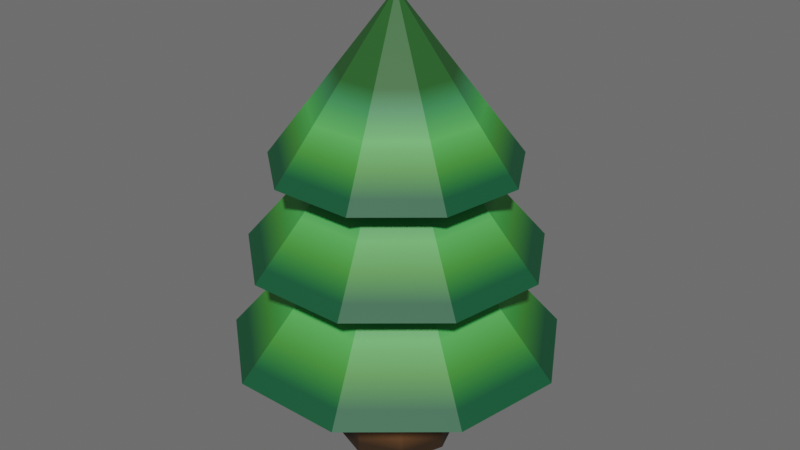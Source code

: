 # Source: sapin.blend  (saved by Blender 4.1.24; exported with 4.5.12 LTS)
import bpy
from mathutils import Matrix  # noqa: F401  (used for matrix-valued properties, if any)

bpy.ops.wm.read_factory_settings(use_empty=True)
scene = bpy.context.scene
scene.name = 'Scene'

# ---- materials (node trees are filled in below, after node groups)
mat_material_001 = bpy.data.materials.new('Material.001')
mat_material_001.use_transparent_shadow = False
mat_sapin = bpy.data.materials.new('Sapin')
mat_sapin.use_transparent_shadow = False

# ---- material node trees
mat_material_001.use_nodes = True; mat_material_001.node_tree.nodes.clear()
_N = mat_material_001.node_tree.nodes; _L = mat_material_001.node_tree.links
n0 = _N.new('ShaderNodeBsdfPrincipled'); n0.name = 'Principled BSDF'; n0.location = (328, 307)
n0.inputs[2].default_value = 0.5962
n1 = _N.new('ShaderNodeOutputMaterial'); n1.name = 'Material Output'; n1.location = (618, 307)
n2 = _N.new('ShaderNodeTexGradient'); n2.name = 'Gradient Texture'; n2.location = (-211, 261)
n3 = _N.new('ShaderNodeMapping'); n3.name = 'Mapping'; n3.location = (-391, 221)
n3.inputs[1].default_value = (0.9, 0.0, 0.0)
n3.inputs[2].default_value = (0.0, 1.571, 0.0)
n4 = _N.new('ShaderNodeTexCoord'); n4.name = 'Texture Coordinate'; n4.location = (-571, 221)
n5 = _N.new('ShaderNodeValToRGB'); n5.name = 'Color Ramp'; n5.location = (65, 307)
while len(n5.color_ramp.elements) > 1: n5.color_ramp.elements.remove(n5.color_ramp.elements[-1])
n5.color_ramp.elements[0].position = 0.049; n5.color_ramp.elements[0].color = (0.04392, 0.0225, 0.008854, 1.0)
_e = n5.color_ramp.elements.new(0.4995); _e.color = (0.261, 0.1151, 0.03864, 1.0)
_e = n5.color_ramp.elements.new(0.8811); _e.color = (0.2368, 0.09758, 0.03593, 1.0)
_L.new(n3.outputs[0], n2.inputs[0])
_L.new(n2.outputs[0], n5.inputs[0])
_L.new(n4.outputs[3], n3.inputs[0])
_L.new(n5.outputs[0], n0.inputs[0])
_L.new(n0.outputs[0], n1.inputs[0])
n1.is_active_output = True
mat_sapin.use_nodes = True; mat_sapin.node_tree.nodes.clear()
_N = mat_sapin.node_tree.nodes; _L = mat_sapin.node_tree.links
n0 = _N.new('ShaderNodeBsdfPrincipled'); n0.name = 'Principled BSDF'; n0.location = (245, 299)
n0.inputs[2].default_value = 0.5962
n1 = _N.new('ShaderNodeOutputMaterial'); n1.name = 'Material Output'; n1.location = (535, 299)
n2 = _N.new('ShaderNodeTexGradient'); n2.name = 'Gradient Texture'; n2.location = (-529, 254)
n3 = _N.new('ShaderNodeMapping'); n3.name = 'Mapping'; n3.location = (-709, 214)
n3.inputs[1].default_value = (0.9, 0.0, 0.0)
n3.inputs[2].default_value = (0.0, 1.571, 0.0)
n4 = _N.new('ShaderNodeTexCoord'); n4.name = 'Texture Coordinate'; n4.location = (-889, 214)
n5 = _N.new('ShaderNodeValToRGB'); n5.name = 'Color Ramp'; n5.location = (-310, 302)
while len(n5.color_ramp.elements) > 1: n5.color_ramp.elements.remove(n5.color_ramp.elements[-1])
n5.color_ramp.elements[0].position = 0.05082; n5.color_ramp.elements[0].color = (0.002548, 0.1105, 0.04037, 1.0)
_e = n5.color_ramp.elements.new(0.3017); _e.color = (0.04312, 0.3328, 0.04124, 1.0)
_e = n5.color_ramp.elements.new(0.5436); _e.color = (0.05044, 0.555, 0.09524, 1.0)
_e = n5.color_ramp.elements.new(0.8167); _e.color = (0.03482, 0.2915, 0.09725, 1.0)
_e = n5.color_ramp.elements.new(1.0); _e.color = (0.01736, 0.1379, 0.0243, 1.0)
n6 = _N.new('ShaderNodeHueSaturation'); n6.name = 'Hue/Saturation/Value'; n6.location = (15, 330)
n6.inputs[1].default_value = 0.3
_L.new(n3.outputs[0], n2.inputs[0])
_L.new(n2.outputs[0], n5.inputs[0])
_L.new(n4.outputs[3], n3.inputs[0])
_L.new(n0.outputs[0], n1.inputs[0])
_L.new(n5.outputs[0], n0.inputs[0])
n1.is_active_output = True

# ---- world
world_world = bpy.data.worlds.new('World'); scene.world = world_world
world_world.use_nodes = True; world_world.node_tree.nodes.clear()
_N = world_world.node_tree.nodes; _L = world_world.node_tree.links
n0 = _N.new('ShaderNodeOutputWorld'); n0.name = 'World Output'; n0.location = (300, 300)
n1 = _N.new('ShaderNodeEmission'); n1.name = 'Emission'; n1.location = (110, 300)
n1.inputs[0].default_value = (0.1575, 0.1575, 0.1575, 1.0)
_L.new(n1.outputs[0], n0.inputs[0])
n0.is_active_output = True
world_world.color = (0.05088, 0.05088, 0.05088)
world_world.use_sun_shadow = False
world_world.sun_shadow_jitter_overblur = 0.0

# ---- meshes
me_cube_019 = bpy.data.meshes.new('Cube.019')
me_cube_019.from_pydata([(-0.6667, -0.6667, -1.0), (-0.6667, -0.6667, 1.0), (-0.6667, 0.6667, -1.0), (-0.6667, 0.6667, 1.0), (0.6667, -0.6667, -1.0), (0.6667, -0.6667, 1.0), (0.6667, 0.6667, -1.0), (0.6667, 0.6667, 1.0), (-0.9167, 0.0, -1.0), (-0.9167, 0.0, 1.0), (0.0, 0.9167, -1.0), (0.0, 0.9167, 1.0), (0.9167, 0.0, -1.0), (0.9167, 0.0, 1.0), (0.0, -0.9167, -1.0), (0.0, -0.9167, 1.0), (0.0, -2.794e-09, -1.0), (0.0, -2.794e-09, 1.0)], [], [(8, 9, 3, 2), (3, 11, 10, 2), (10, 11, 7, 6), (7, 13, 12, 6), (12, 13, 5, 4), (5, 15, 14, 4), (14, 15, 1, 0), (2, 10, 16, 8), (10, 6, 12, 16), (16, 12, 4, 14), (8, 16, 14, 0), (7, 11, 17, 13), (11, 3, 9, 17), (17, 9, 1, 15), (13, 17, 15, 5), (0, 1, 9, 8)])
_k = {(2, 8): 1.0, (0, 8): 1.0, (1, 9): 1.0, (3, 9): 1.0, (6, 10): 1.0, (2, 10): 1.0, (3, 11): 1.0, (7, 11): 1.0, (4, 12): 1.0, (6, 12): 1.0, (7, 13): 1.0, (5, 13): 1.0, (0, 14): 1.0, (4, 14): 1.0, (5, 15): 1.0, (1, 15): 1.0}
me_cube_019.attributes.new('crease_edge', 'FLOAT', 'EDGE').data.foreach_set('value', [_k.get((min(e.vertices), max(e.vertices)), 0.0) for e in me_cube_019.edges])
_uv = me_cube_019.uv_layers.new(name='UVMap')
_uv.uv.foreach_set('vector', [0.25, 0.1251, 0.5, 0.1251, 0.5, 0.25, 0.25, 0.25, 0.5, 0.25, 0.5, 0.375, 0.25, 0.375, 0.25, 0.25, 0.25, 0.375, 0.5, 0.375, 0.5, 0.5, 0.25, 0.5, 0.5, 0.5, 0.5, 0.625, 0.25, 0.625, 0.25, 0.5, 0.25, 0.625, 0.5, 0.625, 0.5, 0.75, 0.25, 0.75, 0.5, 0.75, 0.5, 0.8749, 0.25, 0.8749, 0.25, 0.75, 0.25, 0.8749, 0.5, 0.8749, 0.5, 0.9999, 0.25, 0.9999, 8.661e-05, 0.5, 0.1251, 0.5, 0.1251, 0.625, 8.661e-05, 0.625, 0.1251, 0.5, 0.25, 0.5, 0.25, 0.625, 0.1251, 0.625, 0.1251, 0.625, 0.25, 0.625, 0.25, 0.75, 0.1251, 0.75, 8.661e-05, 0.625, 0.1251, 0.625, 0.1251, 0.75, 8.661e-05, 0.75, 0.5, 0.5, 0.625, 0.5, 0.625, 0.625, 0.5, 0.625, 0.625, 0.5, 0.75, 0.5, 0.75, 0.625, 0.625, 0.625, 0.625, 0.625, 0.75, 0.625, 0.75, 0.75, 0.625, 0.75, 0.5, 0.625, 0.625, 0.625, 0.625, 0.75, 0.5, 0.75, 0.25, 8.659e-05, 0.5, 8.659e-05, 0.5, 0.1251, 0.25, 0.1251])
me_cube_019.materials.append(mat_material_001)
me_cube_019.update()
me_cone_027 = bpy.data.meshes.new('Cone.027')
me_cone_027.from_pydata([(0.0, 1.0, -1.0), (0.6428, 0.766, -1.0), (0.9848, 0.1736, -1.0), (0.866, -0.5, -1.0), (0.342, -0.9397, -1.0), (-0.342, -0.9397, -1.0), (-0.866, -0.5, -1.0), (-0.9848, 0.1736, -1.0), (-0.6428, 0.766, -1.0), (0.0, 0.0, 1.0)], [], [(0, 9, 1), (1, 9, 2), (2, 9, 3), (3, 9, 4), (4, 9, 5), (5, 9, 6), (6, 9, 7), (0, 1, 2, 3, 4, 5, 6, 7, 8), (7, 9, 8), (8, 9, 0)])
_uv = me_cone_027.uv_layers.new(name='UVMap2')
_uv.uv.foreach_set('vector', [0.25, 0.49, 0.25, 0.25, 0.4043, 0.4339, 0.4043, 0.4339, 0.25, 0.25, 0.4864, 0.2917, 0.4864, 0.2917, 0.25, 0.25, 0.4578, 0.13, 0.4578, 0.13, 0.25, 0.25, 0.3321, 0.02447, 0.3321, 0.02447, 0.25, 0.25, 0.1679, 0.02447, 0.1679, 0.02447, 0.25, 0.25, 0.04215, 0.13, 0.04215, 0.13, 0.25, 0.25, 0.01365, 0.2917, 0.75, 0.49, 0.9043, 0.4339, 0.9864, 0.2917, 0.9578, 0.13, 0.8321, 0.02447, 0.6679, 0.02447, 0.5422, 0.13, 0.5136, 0.2917, 0.5957, 0.4339, 0.01365, 0.2917, 0.25, 0.25, 0.09573, 0.4339, 0.09573, 0.4339, 0.25, 0.25, 0.25, 0.49])
me_cone_027.materials.append(mat_sapin)
me_cone_027.update()
me_cone_028 = bpy.data.meshes.new('Cone.028')
me_cone_028.from_pydata([(0.0, 1.0, -1.0), (0.6428, 0.766, -1.0), (0.9848, 0.1736, -1.0), (0.866, -0.5, -1.0), (0.342, -0.9397, -1.0), (-0.342, -0.9397, -1.0), (-0.866, -0.5, -1.0), (-0.9848, 0.1736, -1.0), (-0.6428, 0.766, -1.0), (0.0, 0.0, 1.0)], [], [(0, 9, 1), (1, 9, 2), (2, 9, 3), (3, 9, 4), (4, 9, 5), (5, 9, 6), (6, 9, 7), (0, 1, 2, 3, 4, 5, 6, 7, 8), (7, 9, 8), (8, 9, 0)])
_uv = me_cone_028.uv_layers.new(name='UVMap')
_uv.uv.foreach_set('vector', [0.25, 0.49, 0.25, 0.25, 0.4043, 0.4339, 0.4043, 0.4339, 0.25, 0.25, 0.4864, 0.2917, 0.4864, 0.2917, 0.25, 0.25, 0.4578, 0.13, 0.4578, 0.13, 0.25, 0.25, 0.3321, 0.02447, 0.3321, 0.02447, 0.25, 0.25, 0.1679, 0.02447, 0.1679, 0.02447, 0.25, 0.25, 0.04215, 0.13, 0.04215, 0.13, 0.25, 0.25, 0.01365, 0.2917, 0.75, 0.49, 0.9043, 0.4339, 0.9864, 0.2917, 0.9578, 0.13, 0.8321, 0.02447, 0.6679, 0.02447, 0.5422, 0.13, 0.5136, 0.2917, 0.5957, 0.4339, 0.01365, 0.2917, 0.25, 0.25, 0.09573, 0.4339, 0.09573, 0.4339, 0.25, 0.25, 0.25, 0.49])
me_cone_028.materials.append(mat_sapin)
me_cone_028.update()
me_cone_029 = bpy.data.meshes.new('Cone.029')
me_cone_029.from_pydata([(0.0, 1.0, -1.0), (0.6428, 0.766, -1.0), (0.9848, 0.1736, -1.0), (0.866, -0.5, -1.0), (0.342, -0.9397, -1.0), (-0.342, -0.9397, -1.0), (-0.866, -0.5, -1.0), (-0.9848, 0.1736, -1.0), (-0.6428, 0.766, -1.0), (0.0, 0.0, 1.0)], [], [(0, 9, 1), (1, 9, 2), (2, 9, 3), (3, 9, 4), (4, 9, 5), (5, 9, 6), (6, 9, 7), (0, 1, 2, 3, 4, 5, 6, 7, 8), (7, 9, 8), (8, 9, 0)])
_k = set([(0, 1), (0, 8), (0, 9), (1, 2), (1, 9), (2, 3), (2, 9), (3, 4), (3, 9), (4, 5), (4, 9), (5, 6), (5, 9), (6, 7), (6, 9), (7, 8), (7, 9), (8, 9)])
me_cone_029.attributes.new('sharp_edge', 'BOOLEAN', 'EDGE').data.foreach_set('value', [ (min(e.vertices), max(e.vertices)) in _k for e in me_cone_029.edges])
_uv = me_cone_029.uv_layers.new(name='UVMap')
_uv.uv.foreach_set('vector', [0.25, 0.49, 0.25, 0.25, 0.4043, 0.4339, 0.4043, 0.4339, 0.25, 0.25, 0.4864, 0.2917, 0.4864, 0.2917, 0.25, 0.25, 0.4578, 0.13, 0.4578, 0.13, 0.25, 0.25, 0.3321, 0.02447, 0.3321, 0.02447, 0.25, 0.25, 0.1679, 0.02447, 0.1679, 0.02447, 0.25, 0.25, 0.04215, 0.13, 0.04215, 0.13, 0.25, 0.25, 0.01365, 0.2917, 0.75, 0.49, 0.9043, 0.4339, 0.9864, 0.2917, 0.9578, 0.13, 0.8321, 0.02447, 0.6679, 0.02447, 0.5422, 0.13, 0.5136, 0.2917, 0.5957, 0.4339, 0.01365, 0.2917, 0.25, 0.25, 0.09573, 0.4339, 0.09573, 0.4339, 0.25, 0.25, 0.25, 0.49])
me_cone_029.materials.append(mat_sapin)
me_cone_029.update()

# ---- objects
ob_sapin = bpy.data.objects.new('Sapin', me_cube_019)
ob_cone_006 = bpy.data.objects.new('Cone.006', me_cone_027)
ob_cone_007 = bpy.data.objects.new('Cone.007', me_cone_028)
ob_cone_008 = bpy.data.objects.new('Cone.008', me_cone_029)

# ---- transforms, parenting, visibility, modifiers, constraints
ob_sapin.location = (0.0, 0.0, 0.0)
ob_sapin.scale = (0.5735, 0.5735, 0.6648)
ob_cone_006.parent = ob_sapin
ob_cone_006.matrix_parent_inverse = Matrix(((1.744, -0.0, 0.0, -0.0), (-0.0, 1.744, -0.0, 0.0), (0.0, -0.0, 1.504, -0.0), (-0.0, 0.0, -0.0, 1.0)))
ob_cone_006.location = (0.0, 0.0, 1.139)
ob_cone_006.scale = (1.459, 1.459, 0.8461)
ob_cone_007.parent = ob_sapin
ob_cone_007.matrix_parent_inverse = Matrix(((1.744, -0.0, 0.0, -0.0), (-0.0, 1.744, -0.0, 0.0), (0.0, -0.0, 1.504, -0.0), (-0.0, 0.0, -0.0, 1.0)))
ob_cone_007.location = (0.0, 0.0, 1.922)
ob_cone_007.scale = (1.29, 1.29, 0.7481)
ob_cone_008.parent = ob_sapin
ob_cone_008.matrix_parent_inverse = Matrix(((1.744, -0.0, 0.0, -0.0), (-0.0, 1.744, -0.0, 0.0), (0.0, -0.0, 1.504, -0.0), (-0.0, 0.0, -0.0, 1.0)))
ob_cone_008.location = (0.0, 0.0, 2.665)
ob_cone_008.scale = (1.078, 1.078, 0.7127)

# ---- collection membership
scene.collection.objects.link(ob_sapin)
scene.collection.objects.link(ob_cone_006)
scene.collection.objects.link(ob_cone_007)
scene.collection.objects.link(ob_cone_008)

# ---- scene / render settings (as saved in the file)
scene.frame_start = 1; scene.frame_end = 250; scene.frame_set(1)
scene.render.engine = 'BLENDER_EEVEE_NEXT'
scene.cycles.sampling_pattern = 'TABULATED_SOBOL'
scene.eevee.ray_tracing_options.trace_max_roughness = 0.0
bpy.context.view_layer.update()

# ---- added for rendering (the .blend has no active camera and no usable light): camera, sun
cam_auto = bpy.data.cameras.new('AutoCamera')
cam_auto.lens = 50.0
cam_auto.sensor_width = 36.0
cam_auto.clip_end = 1000.0
ob_auto_camera = bpy.data.objects.new('AutoCamera', cam_auto)
scene.collection.objects.link(ob_auto_camera)
ob_auto_camera.location = (5.28302, -6.29564, 5.58277)
ob_auto_camera.rotation_euler = (1.09748, -7.21219e-08, 0.694738)
scene.camera = ob_auto_camera
light_auto_sun = bpy.data.lights.new('AutoSun', 'SUN')
light_auto_sun.energy = 3.0
light_auto_sun.angle = 0.0523599
ob_auto_sun = bpy.data.objects.new('AutoSun', light_auto_sun)
scene.collection.objects.link(ob_auto_sun)
ob_auto_sun.rotation_euler = (0.872665, 0.174533, 0.523599)
bpy.context.view_layer.update()
